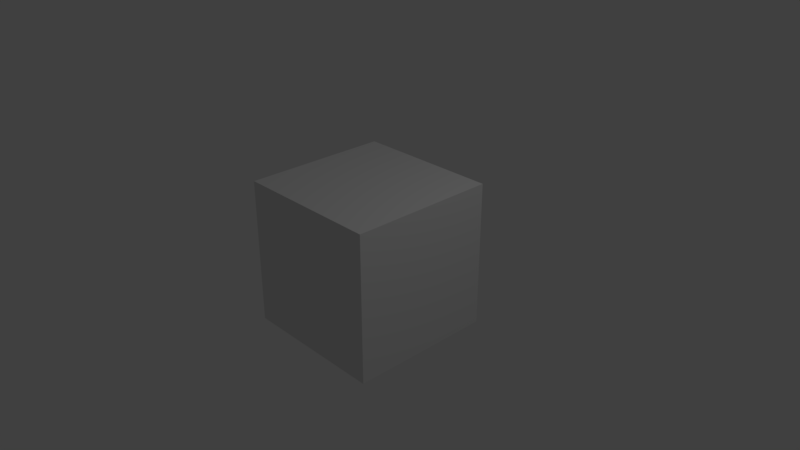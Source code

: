 # Source: startingCube.blend  (saved by Blender 2.78.0; exported with 4.5.12 LTS)
import bpy
from mathutils import Matrix  # noqa: F401  (used for matrix-valued properties, if any)

bpy.ops.wm.read_factory_settings(use_empty=True)
scene = bpy.context.scene
scene.name = 'Scene'

# ---- collections
col_collection_1 = bpy.data.collections.new('Collection 1'); scene.collection.children.link(col_collection_1)

# ---- materials (node trees are filled in below, after node groups)
mat_material = bpy.data.materials.new('Material')
mat_material.alpha_threshold = 0.0
mat_material.use_transparent_shadow = False
mat_material.roughness = 0.5
mat_material.line_color = (0.0, 0.0, 0.0, 1.0)

# ---- material node trees

# ---- world
world_world = bpy.data.worlds.new('World'); scene.world = world_world
world_world.color = (0.05088, 0.05088, 0.05088)
world_world.use_sun_shadow = False
world_world.sun_shadow_jitter_overblur = 0.0
world_world.cycles.sampling_method = 'MANUAL'

# ---- cameras
cam_camera = bpy.data.cameras.new('Camera')
cam_camera.clip_end = 100.0
cam_camera.lens = 35.0
cam_camera.sensor_width = 32.0
cam_camera.sensor_height = 18.0
cam_camera.ortho_scale = 7.314
cam_camera.dof.focus_distance = 0.0
cam_camera.dof.aperture_fstop = 128.0

# ---- lights
light_lamp = bpy.data.lights.new('Lamp', 'POINT')
light_lamp.transmission_factor = 0.0
light_lamp.cutoff_distance = 30.0
light_lamp.energy = 100.0
light_lamp.shadow_buffer_clip_start = 1.001
light_lamp.shadow_soft_size = 0.1
light_lamp.shadow_maximum_resolution = 0.006
light_lamp.use_absolute_resolution = True

# ---- meshes
me_cube = bpy.data.meshes.new('Cube')
me_cube.from_pydata([(1.0, 1.0, -1.0), (1.0, -1.0, -1.0), (-1.0, -1.0, -1.0), (-1.0, 1.0, -1.0), (1.0, 1.0, 1.0), (1.0, -1.0, 1.0), (-1.0, -1.0, 1.0), (-1.0, 1.0, 1.0)], [], [(0, 1, 2, 3), (4, 7, 6, 5), (0, 4, 5, 1), (1, 5, 6, 2), (2, 6, 7, 3), (4, 0, 3, 7)])
me_cube.materials.append(mat_material)
me_cube.use_remesh_preserve_volume = False
me_cube.use_remesh_preserve_attributes = False
me_cube.use_mirror_vertex_groups = False
me_cube.update()

# ---- objects
ob_cube = bpy.data.objects.new('Cube', me_cube)
ob_lamp = bpy.data.objects.new('Lamp', light_lamp)
ob_camera = bpy.data.objects.new('Camera', cam_camera)

# ---- transforms, parenting, visibility, modifiers, constraints
ob_cube.location = (0.0, 0.0, 0.0)
ob_cube.lock_rotations_4d = False
ob_cube.empty_display_type = 'ARROWS'
ob_cube.lineart.crease_threshold = 0.0
ob_lamp.location = (4.076, 1.005, 5.904)
ob_lamp.rotation_euler = (0.6503, 0.05522, 1.866)
ob_lamp.lock_rotations_4d = False
ob_lamp.empty_display_type = 'ARROWS'
ob_lamp.color = (0.0, 0.0, 0.0, 0.0)
ob_lamp.lineart.crease_threshold = 0.0
ob_camera.location = (7.481, -6.508, 5.344)
ob_camera.rotation_euler = (1.109, 0.0, 0.8149)
ob_camera.lock_rotations_4d = False
ob_camera.empty_display_type = 'ARROWS'
ob_camera.color = (0.0, 0.0, 0.0, 0.0)
ob_camera.display_type = 'WIRE'
ob_camera.lineart.crease_threshold = 0.0

# ---- collection membership
col_collection_1.objects.link(ob_cube)
col_collection_1.objects.link(ob_lamp)
col_collection_1.objects.link(ob_camera)

# ---- scene / render settings (as saved in the file)
scene.camera = ob_camera
scene.frame_start = 1; scene.frame_end = 250; scene.frame_set(1)
scene.render.engine = 'BLENDER_EEVEE_NEXT'
scene.render.resolution_percentage = 50
scene.render.dither_intensity = 0.0
scene.cycles.use_denoising = False
scene.cycles.samples = 128
scene.cycles.sampling_pattern = 'TABULATED_SOBOL'
scene.cycles.light_sampling_threshold = 0.0
scene.cycles.use_adaptive_sampling = False
scene.cycles.use_light_tree = False
scene.cycles.blur_glossy = 0.0
scene.cycles.sample_clamp_indirect = 0.0
scene.view_settings.view_transform = 'Standard'
bpy.context.view_layer.update()
